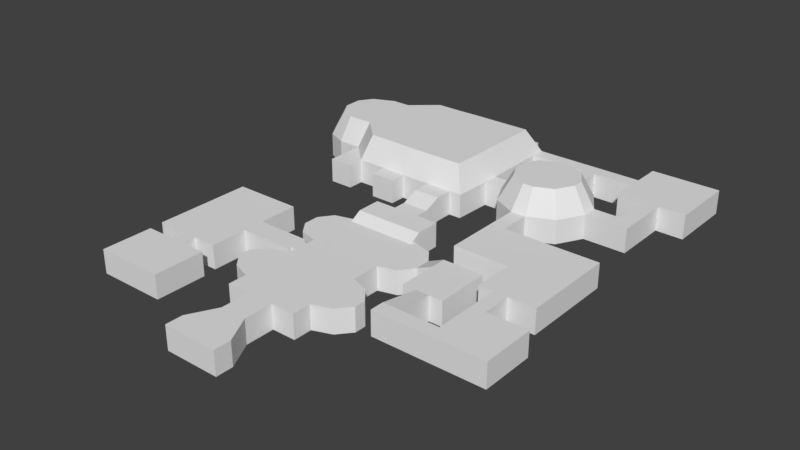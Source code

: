 # Source: dungeon_unknown.blend  (saved by Blender 2.79.0; exported with 4.5.12 LTS)
import bpy
from mathutils import Matrix  # noqa: F401  (used for matrix-valued properties, if any)

bpy.ops.wm.read_factory_settings(use_empty=True)
scene = bpy.context.scene
scene.name = 'Scene'

# ---- collections
col_collection_1 = bpy.data.collections.new('Collection 1'); scene.collection.children.link(col_collection_1)

# ---- world
world_world = bpy.data.worlds.new('World'); scene.world = world_world
world_world.color = (0.05088, 0.05088, 0.05088)
world_world.use_sun_shadow = False
world_world.sun_shadow_jitter_overblur = 0.0
world_world.cycles.sampling_method = 'MANUAL'

# ---- meshes
me_plane = bpy.data.meshes.new('Plane')
me_plane.from_pydata([(0.5843, 2.629, -4.895e-08), (-0.5105, 2.629, -4.895e-08), (1.58, 2.629, -4.895e-08), (-1.484, 2.629, -4.895e-08), (1.58, 3.409, -4.895e-08), (-1.484, 3.409, -4.895e-08), (1.58, 5.587, -4.895e-08), (-1.484, 5.587, -4.895e-08), (1.58, 5.859, -4.895e-08), (-1.484, 5.859, -4.895e-08), (1.58, 6.44, -4.895e-08), (-1.484, 6.44, -4.895e-08), (-1.412, 8.765, -4.895e-08), (-1.412, 6.44, -4.895e-08), (1.58, 8.765, -4.895e-08), (-1.484, 8.765, -4.895e-08), (1.58, 6.786, -4.895e-08), (-1.484, 6.786, -4.895e-08), (-1.412, 5.859, -4.895e-08), (-1.412, 5.587, -4.895e-08), (-1.412, 3.409, -4.895e-08), (-1.412, 2.629, -4.895e-08), (2.341, 3.689, -4.895e-08), (-2.246, 3.689, -4.895e-08), (2.341, 5.308, -4.895e-08), (-2.246, 5.308, -4.895e-08), (2.819, 4.257, -4.895e-08), (-2.724, 4.257, -4.895e-08), (2.819, 4.739, -4.895e-08), (-2.724, 4.739, -4.895e-08), (1.186, 0.2795, -4.895e-08), (-0.5105, 3.409, -4.895e-08), (-0.5105, 5.587, -4.895e-08), (-0.5105, 5.859, -4.895e-08), (-0.5105, 6.44, -4.895e-08), (-0.5105, 8.765, -4.895e-08), (-0.5105, 6.786, -4.895e-08), (-1.113, 0.2795, -4.895e-08), (-0.5105, 1.429, -4.895e-08), (0.5843, 3.409, -4.895e-08), (0.5843, 5.587, -4.895e-08), (0.5843, 5.859, -4.895e-08), (0.5843, 6.44, -4.895e-08), (0.5843, 8.765, -4.895e-08), (0.5843, 6.786, -4.895e-08), (-0.5105, 9.23, 0.3), (0.5843, 9.23, 0.3), (-1.412, 6.786, -4.895e-08), (0.5843, 1.429, -4.895e-08), (1.481, 2.629, -4.895e-08), (1.481, 3.409, -4.895e-08), (1.481, 5.587, -4.895e-08), (1.481, 5.859, -4.895e-08), (1.481, 6.44, -4.895e-08), (1.481, 8.765, -4.895e-08), (1.481, 6.786, -4.895e-08), (-1.412, 8.961, -4.895e-08), (1.58, 8.961, -4.895e-08), (-1.484, 8.961, -4.895e-08), (1.481, 8.961, -4.895e-08), (2.337, 8.593, -4.895e-08), (-2.242, 8.593, -4.895e-08), (2.337, 6.996, -4.895e-08), (-2.242, 6.996, -4.895e-08), (2.337, 8.751, -4.895e-08), (-2.242, 8.751, -4.895e-08), (2.749, 8.199, -4.895e-08), (-2.654, 8.141, -4.895e-08), (2.749, 7.548, -4.895e-08), (-2.654, 7.548, -4.895e-08), (3.426, 8.199, 0.3), (-2.654, 8.199, -4.895e-08), (3.426, 7.548, 0.3), (5.103, 8.199, 0.3), (5.103, 7.548, 0.3), (3.426, 5.973, 0.3), (5.103, 5.973, 0.3), (3.985, 7.548, 0.3), (4.544, 7.548, 0.3), (4.544, 8.199, 0.3), (3.985, 8.199, 0.3), (3.985, 5.973, 0.3), (4.544, 5.973, 0.3), (3.985, 4.289, 0.6), (4.544, 4.289, 0.6), (3.985, 3.708, 0.6), (4.544, 3.708, 0.6), (6.292, 4.289, 0.6), (6.292, 3.708, 0.6), (8.526, 4.289, 0.6), (8.526, 3.708, 0.6), (6.292, 5.913, 0.6), (8.526, 5.913, 0.6), (6.86, 3.708, 0.6), (6.86, 4.289, 0.6), (6.86, 5.913, 0.6), (6.292, 7.123, 0.6), (6.86, 7.123, 0.6), (5.701, 7.123, 0.6), (7.972, 7.123, 0.6), (6.292, 8.8, 0.6), (6.86, 8.8, 0.6), (5.701, 8.8, 0.6), (7.972, 8.8, 0.6), (6.292, 11.0, 0.6), (6.86, 11.0, 0.6), (5.701, 11.0, 0.6), (7.972, 11.0, 0.6), (4.032, 8.8, 0.6), (4.032, 11.0, 0.6), (3.414, 8.8, 0.6), (3.414, 11.0, 0.6), (-1.699, 5.859, -4.895e-08), (-1.699, 6.44, -4.895e-08), (-1.699, 6.599, -4.895e-08), (-1.699, 5.701, -4.895e-08), (-3.978, 5.859, -4.895e-08), (-3.978, 6.44, -4.895e-08), (-3.978, 6.599, -4.895e-08), (-3.978, 5.701, -4.895e-08), (-3.978, 8.269, -4.895e-08), (-3.978, 4.141, -4.895e-08), (-4.971, 5.859, -4.895e-08), (-4.971, 6.44, -4.895e-08), (-4.971, 6.599, -4.895e-08), (-4.971, 5.701, -4.895e-08), (-4.971, 8.269, -4.895e-08), (-4.971, 4.141, -4.895e-08), (-5.537, 5.859, -4.895e-08), (-5.537, 6.44, -4.895e-08), (-5.537, 6.599, -4.895e-08), (-5.537, 5.701, -4.895e-08), (-5.537, 8.269, -4.895e-08), (-5.537, 4.141, -4.895e-08), (-6.839, 5.859, -4.895e-08), (-6.839, 6.44, -4.895e-08), (-6.839, 6.599, -4.895e-08), (-6.839, 5.701, -4.895e-08), (-6.839, 8.269, -4.895e-08), (-6.839, 4.141, -4.895e-08), (-4.971, 3.56, -4.895e-08), (-5.537, 3.56, -4.895e-08), (-6.788, 3.56, -4.895e-08), (-3.904, 3.56, -4.895e-08), (-4.971, 1.412, -4.895e-08), (-5.537, 1.412, -4.895e-08), (-6.788, 1.412, -4.895e-08), (-3.904, 1.412, -4.895e-08), (-0.5105, 10.25, 0.3), (0.5843, 10.25, 0.3), (-1.393, 9.23, 0.3), (-1.393, 10.25, 0.3), (1.489, 9.23, 0.3), (1.489, 10.25, 0.3), (-0.5105, 10.8, 0.3), (0.5843, 10.8, 0.3), (-0.5105, 11.5, 0.6), (0.5843, 11.5, 0.6), (0.5843, 12.24, 0.6), (-1.768, 12.24, 0.6), (-2.791, 11.58, 0.6), (-2.791, 12.28, 0.6), (-4.034, 12.28, 0.6), (-5.02, 13.22, 0.6), (-7.389, 14.43, 0.6), (-7.418, 15.51, 0.6), (-6.874, 16.34, 0.6), (-5.763, 16.83, 0.6), (-5.05, 16.83, 0.6), (-2.71, 17.74, 0.6), (-2.71, 18.49, 0.6), (-1.695, 18.49, 0.6), (-0.4958, 18.45, 0.6), (0.5489, 18.45, 0.6), (0.5489, 17.79, 0.6), (1.152, 17.79, 0.6), (1.152, 17.2, 0.6), (-0.5105, 12.24, 0.6), (1.092, 12.24, 0.6), (-1.768, 11.58, 0.6), (-4.034, 11.6, 0.6), (-5.02, 11.6, 0.6), (-6.013, 13.23, 0.6), (-6.845, 13.59, 0.6), (-5.05, 18.45, 0.6), (-3.99, 18.45, 0.6), (-3.99, 17.74, 0.6), (-1.695, 17.78, 0.6), (-0.4958, 17.78, 0.6), (1.152, 14.46, 0.6), (1.152, 13.82, 0.6), (-2.675, 15.03, 0.6), (3.483, 17.79, 0.6), (3.483, 17.2, 0.6), (4.044, 17.79, 0.6), (4.044, 17.2, 0.6), (4.712, 17.79, 0.6), (4.712, 17.2, 0.6), (3.483, 15.89, 0.6), (4.044, 15.89, 0.6), (1.915, 14.46, 0.6), (1.915, 13.82, 0.6), (4.032, 12.29, 0.6), (3.414, 12.29, 0.6), (5.676, 14.46, 0.6), (5.676, 13.82, 0.6), (6.767, 14.46, 0.6), (6.767, 13.82, 0.6), (7.424, 14.46, 0.6), (7.424, 13.82, 0.6), (6.767, 15.03, 0.6), (7.424, 15.03, 0.6), (6.767, 16.16, 0.6), (7.424, 16.16, 0.6), (5.686, 17.79, 0.6), (5.686, 17.2, 0.6), (2.339, 15.37, 0.6), (5.042, 15.48, 0.6), (5.101, 12.78, 0.6), (2.426, 12.78, 0.6), (3.755, 14.11, 0.6), (6.756, 17.2, 0.6), (8.548, 16.15, 0.6), (8.548, 18.96, 0.6), (5.702, 16.18, 0.6), (5.686, 18.96, 0.6), (0.5843, 9.23, -4.895e-08), (-0.5105, 9.23, -4.895e-08), (-0.5105, 2.629, 1.0), (-1.484, 2.629, 1.0), (-1.484, 3.409, 1.0), (1.58, 5.587, 1.0), (-1.484, 5.587, 1.0), (1.58, 5.859, 1.0), (-1.484, 5.859, 1.0), (1.58, 6.44, 1.0), (-1.484, 6.44, 1.0), (1.58, 6.786, 1.0), (-1.484, 6.786, 1.0), (2.341, 3.689, 1.0), (-2.246, 5.308, 1.0), (2.819, 4.257, 1.0), (2.819, 4.739, 1.0), (1.186, 0.2795, 1.0), (-0.5105, 1.429, 1.0), (1.58, 8.961, 1.0), (2.337, 6.996, 1.0), (2.337, 8.751, 1.0), (2.749, 8.199, 1.0), (2.749, 7.548, 1.0), (-2.654, 7.548, 1.0), (3.426, 8.199, 1.3), (-2.654, 8.199, 1.0), (3.426, 7.548, 1.3), (3.426, 5.973, 1.3), (4.544, 8.199, 1.3), (3.985, 5.973, 1.3), (3.985, 3.708, 1.6), (8.526, 4.289, 1.6), (8.526, 3.708, 1.6), (6.292, 5.913, 1.6), (8.526, 5.913, 1.6), (6.86, 5.913, 1.6), (6.292, 7.123, 1.6), (6.86, 7.123, 1.6), (5.701, 8.8, 1.6), (7.972, 8.8, 1.6), (6.292, 11.0, 1.6), (5.701, 11.0, 1.6), (4.032, 8.8, 1.6), (4.032, 11.0, 1.6), (3.414, 8.8, 1.6), (-1.699, 5.701, 1.0), (-3.978, 5.701, 1.0), (-3.978, 4.141, 1.0), (-4.971, 8.269, 1.0), (-4.971, 4.141, 1.0), (-5.537, 4.141, 1.0), (-6.839, 5.859, 1.0), (-6.839, 6.44, 1.0), (-6.839, 5.701, 1.0), (-6.839, 8.269, 1.0), (-6.839, 4.141, 1.0), (-5.537, 3.56, 1.0), (-5.537, 1.412, 1.0), (-0.5105, 10.25, 1.3), (0.5843, 10.25, 1.3), (-1.393, 9.23, 1.3), (-1.393, 10.25, 1.3), (1.489, 10.25, 1.3), (-0.5105, 10.8, 1.3), (0.5843, 10.8, 1.3), (0.5843, 12.75, 2.6), (-2.791, 11.58, 1.6), (0.5489, 18.45, 1.6), (-0.5105, 12.75, 2.6), (-4.034, 11.6, 1.6), (-5.907, 13.75, 2.6), (-6.498, 14.0, 2.6), (-5.05, 18.45, 1.6), (-0.4939, 17.26, 2.6), (3.483, 17.79, 1.6), (4.032, 12.29, 1.6), (3.414, 12.29, 1.6), (6.767, 13.82, 1.6), (7.424, 14.46, 1.6), (7.424, 13.82, 1.6), (5.101, 12.78, 1.6), (0.5843, 2.629, 1.0), (1.58, 2.629, 1.0), (1.58, 3.409, 1.0), (-1.412, 8.765, 1.0), (-1.412, 6.44, 1.0), (1.58, 8.765, 1.0), (-1.484, 8.765, 1.0), (-1.412, 5.859, 1.0), (-1.412, 5.587, 1.0), (-1.412, 3.409, 1.0), (-1.412, 2.629, 1.0), (-2.246, 3.689, 1.0), (2.341, 5.308, 1.0), (-2.724, 4.257, 1.0), (-2.724, 4.739, 1.0), (-0.5105, 3.409, 1.0), (-0.5105, 5.587, 1.0), (-0.5105, 5.859, 1.0), (-0.5105, 6.44, 1.0), (-0.5105, 8.765, 1.0), (-0.5105, 6.786, 1.0), (-1.113, 0.2795, 1.0), (0.5843, 3.409, 1.0), (0.5843, 5.587, 1.0), (0.5843, 5.859, 1.0), (0.5843, 6.44, 1.0), (0.5843, 8.765, 1.0), (0.5843, 6.786, 1.0), (-0.5105, 9.23, 1.3), (0.5843, 9.23, 1.3), (-1.412, 6.786, 1.0), (0.5843, 1.429, 1.0), (1.481, 2.629, 1.0), (1.481, 3.409, 1.0), (1.481, 5.587, 1.0), (1.481, 5.859, 1.0), (1.481, 6.44, 1.0), (1.481, 8.765, 1.0), (1.481, 6.786, 1.0), (-1.412, 8.961, 1.0), (-1.484, 8.961, 1.0), (1.481, 8.961, 1.0), (2.337, 8.593, 1.0), (-2.242, 8.593, 1.0), (-2.242, 6.996, 1.0), (-2.242, 8.751, 1.0), (-2.654, 8.141, 1.0), (5.103, 8.199, 1.3), (5.103, 7.548, 1.3), (5.103, 5.973, 1.3), (3.985, 7.548, 1.3), (4.544, 7.548, 1.3), (3.985, 8.199, 1.3), (4.544, 5.973, 1.3), (3.985, 4.289, 1.6), (4.544, 4.289, 1.6), (4.544, 3.708, 1.6), (6.292, 4.289, 1.6), (6.292, 3.708, 1.6), (6.86, 3.708, 1.6), (6.86, 4.289, 1.6), (5.701, 7.123, 1.6), (7.972, 7.123, 1.6), (6.292, 8.8, 1.6), (6.86, 8.8, 1.6), (6.86, 11.0, 1.6), (7.972, 11.0, 1.6), (3.414, 11.0, 1.6), (-1.699, 5.859, 1.0), (-1.699, 6.44, 1.0), (-1.699, 6.599, 1.0), (-3.978, 5.859, 1.0), (-3.978, 6.44, 1.0), (-3.978, 6.599, 1.0), (-3.978, 8.269, 1.0), (-4.971, 5.859, 1.0), (-4.971, 6.44, 1.0), (-4.971, 6.599, 1.0), (-4.971, 5.701, 1.0), (-5.537, 5.859, 1.0), (-5.537, 6.44, 1.0), (-5.537, 6.599, 1.0), (-5.537, 5.701, 1.0), (-5.537, 8.269, 1.0), (-6.839, 6.599, 1.0), (-4.971, 3.56, 1.0), (-6.788, 3.56, 1.0), (-3.904, 3.56, 1.0), (-4.971, 1.412, 1.0), (-6.788, 1.412, 1.0), (-3.904, 1.412, 1.0), (1.489, 9.23, 1.3), (-0.5105, 11.5, 1.6), (0.5843, 11.5, 1.6), (-1.757, 12.75, 2.6), (-2.78, 12.8, 2.6), (-3.828, 12.8, 2.6), (-4.812, 13.74, 2.6), (-6.879, 14.59, 2.6), (-6.9, 15.36, 2.6), (-6.528, 15.93, 2.6), (-5.654, 16.32, 2.6), (-4.859, 16.32, 2.6), (-2.701, 17.23, 2.6), (-2.71, 18.49, 1.6), (-1.695, 18.49, 1.6), (-0.4958, 18.45, 1.6), (0.5507, 17.27, 2.6), (0.6379, 17.27, 2.6), (0.6379, 17.2, 2.6), (0.5968, 12.75, 2.6), (-1.768, 11.58, 1.6), (-5.02, 11.6, 1.6), (-3.99, 18.45, 1.6), (-3.799, 17.23, 2.6), (-1.695, 17.78, 1.6), (0.6379, 14.46, 2.6), (0.6379, 13.83, 2.6), (-2.675, 15.03, 2.6), (3.483, 17.2, 1.6), (4.044, 17.79, 1.6), (4.044, 17.2, 1.6), (4.712, 17.79, 1.6), (4.712, 17.2, 1.6), (3.483, 15.89, 1.6), (4.044, 15.89, 1.6), (1.915, 14.46, 1.6), (1.915, 13.82, 1.6), (5.676, 14.46, 1.6), (5.676, 13.82, 1.6), (6.767, 14.46, 1.6), (6.767, 15.03, 1.6), (7.424, 15.03, 1.6), (6.767, 16.16, 1.6), (7.424, 16.16, 1.6), (5.686, 17.79, 1.6), (5.686, 17.2, 1.6), (2.339, 15.37, 1.6), (5.042, 15.48, 1.6), (2.426, 12.78, 1.6), (6.756, 17.2, 1.6), (8.548, 16.15, 1.6), (8.548, 18.96, 1.6), (5.702, 16.18, 1.6), (5.686, 18.96, 1.6), (-6.013, 13.23, 1.6), (-6.845, 13.59, 1.6), (-2.791, 12.28, 1.6), (-4.034, 12.28, 1.6), (-7.389, 14.43, 1.6), (-7.418, 15.51, 1.6), (-6.874, 16.34, 1.6), (-5.763, 16.83, 1.6), (-5.05, 16.83, 1.6), (0.5489, 17.79, 1.6), (1.152, 17.79, 1.6), (1.152, 17.2, 1.6), (1.152, 14.46, 1.6), (1.152, 13.82, 1.6), (1.092, 12.24, 1.6), (-3.99, 17.74, 1.6), (-2.71, 17.74, 1.6), (-1.686, 17.26, 2.6), (-1.768, 12.24, 1.6), (-5.02, 13.22, 1.6), (-0.4958, 17.78, 1.6), (0.5843, 12.24, 1.6), (-0.5105, 12.24, 1.6), (3.961, 12.83, 2.6), (4.709, 13.17, 2.6), (3.577, 15.35, 2.6), (3.97, 15.35, 2.6), (2.479, 14.35, 2.6), (2.479, 13.9, 2.6), (5.112, 14.35, 2.6), (5.112, 13.9, 2.6), (2.776, 14.98, 2.6), (4.668, 15.06, 2.6), (2.837, 13.18, 2.6), (3.767, 14.1, 2.6), (3.529, 12.83, 2.6), (1.186, -0.4357, -4.895e-08), (-1.113, -0.4357, -4.895e-08), (1.186, -0.4357, 1.0), (-1.113, -0.4357, 1.0)], [], [(0, 2, 49), (49, 2, 4, 50), (50, 4, 6, 51), (51, 6, 8, 52), (52, 8, 10, 53), (53, 10, 16, 55), (3, 21, 20, 5), (55, 16, 14, 54), (1, 21, 3), (5, 7, 25, 23), (6, 4, 22, 24), (23, 25, 29, 27), (24, 22, 26, 28), (47, 36, 35, 12), (13, 34, 36, 47), (18, 33, 34, 13), (19, 32, 33, 18), (20, 31, 32, 19), (21, 1, 31, 20), (36, 44, 43, 35), (34, 42, 44, 36), (33, 41, 42, 34), (32, 40, 41, 33), (31, 39, 40, 32), (1, 0, 39, 31), (48, 38, 37, 30), (35, 43, 226, 227), (5, 20, 19, 7), (7, 19, 18, 9), (9, 18, 13, 11), (11, 13, 47, 17), (17, 47, 12, 15), (44, 55, 54, 43), (42, 53, 55, 44), (41, 52, 53, 42), (40, 51, 52, 41), (39, 50, 51, 40), (0, 49, 50, 39), (0, 1, 38, 48), (54, 14, 57, 59), (15, 12, 56, 58), (14, 16, 62, 60), (57, 14, 60, 64), (17, 15, 61, 63), (15, 58, 65, 61), (61, 65, 71, 67), (63, 61, 67, 69), (64, 60, 66), (60, 62, 68, 66), (66, 68, 72, 70), (79, 78, 74, 73), (77, 72, 75, 81), (74, 78, 82, 76), (78, 77, 81, 82), (70, 72, 77, 80), (80, 77, 78, 79), (82, 81, 83, 84), (84, 83, 85, 86), (84, 86, 88, 87), (94, 93, 90, 89), (94, 89, 92, 95), (87, 94, 95, 91), (87, 88, 93, 94), (91, 95, 97, 96), (97, 99, 103, 101), (96, 100, 102, 98), (96, 97, 101, 100), (101, 103, 107, 105), (100, 104, 106, 102), (100, 101, 105, 104), (106, 109, 108, 102), (109, 111, 110, 108), (9, 11, 113, 112), (112, 116, 119, 115), (113, 114, 118, 117), (112, 113, 117, 116), (118, 120, 126, 124), (117, 118, 124, 123), (119, 125, 127, 121), (116, 122, 125, 119), (116, 117, 123, 122), (124, 126, 132, 130), (123, 124, 130, 129), (125, 131, 133, 127), (122, 128, 131, 125), (122, 123, 129, 128), (130, 132, 138, 136), (129, 130, 136, 135), (131, 137, 139, 133), (128, 134, 137, 131), (128, 129, 135, 134), (133, 141, 140, 127), (140, 144, 147, 143), (141, 142, 146, 145), (141, 145, 144, 140), (45, 46, 149, 148), (45, 148, 151, 150), (149, 46, 152, 153), (148, 149, 155, 154), (154, 155, 157, 156), (156, 157, 158, 177), (184, 168, 185), (170, 169, 187, 171), (168, 186, 185), (172, 188, 174, 173), (179, 159, 161, 160), (180, 162, 181), (162, 163, 181), (187, 191, 188), (177, 191, 159), (190, 191, 178), (163, 191, 182), (188, 191, 174), (182, 191, 183), (168, 191, 186), (183, 191, 164), (186, 191, 169), (159, 191, 161), (164, 191, 165), (174, 191, 175), (161, 191, 162), (177, 158, 191), (165, 191, 166), (175, 191, 176), (166, 191, 167), (176, 191, 189), (162, 191, 163), (158, 178, 191), (167, 191, 168), (169, 191, 187), (189, 191, 190), (175, 176, 193, 192), (192, 193, 195, 194), (194, 195, 197, 196), (195, 193, 198, 199), (189, 190, 201, 200), (111, 109, 202, 203), (205, 207, 206, 204), (207, 209, 208, 206), (208, 211, 210, 206), (211, 213, 212, 210), (196, 197, 215, 214), (202, 218, 220), (200, 220, 216), (219, 220, 201), (217, 220, 204), (204, 220, 205), (199, 220, 217), (203, 202, 220), (203, 220, 219), (200, 201, 220), (216, 220, 198), (199, 198, 220), (218, 205, 220), (215, 224, 221), (225, 221, 223), (212, 213, 221), (214, 221, 225), (214, 215, 221), (212, 221, 224), (223, 221, 222), (222, 221, 213), (227, 226, 46, 45), (45, 150, 12, 35), (45, 35, 227), (152, 46, 43, 54), (46, 226, 43), (56, 12, 150), (54, 59, 152), (198, 193, 427, 432), (26, 22, 239, 241), (193, 176, 464, 427), (86, 85, 257, 364), (118, 114, 378, 381), (85, 83, 362, 257), (150, 151, 288, 287), (38, 1, 228, 244), (189, 200, 434, 465), (120, 118, 381, 382), (201, 190, 466, 435), (151, 148, 285, 288), (119, 121, 274, 273), (88, 86, 364, 366), (153, 152, 399, 289), (58, 56, 347, 348), (111, 203, 303, 375), (84, 87, 365, 363), (149, 153, 289, 286), (59, 57, 245, 349), (202, 109, 270, 302), (89, 90, 259, 258), (90, 93, 367, 259), (148, 154, 290, 285), (207, 205, 437, 304), (155, 149, 286, 291), (126, 120, 382, 275), (204, 206, 438, 436), (92, 89, 258, 261), (208, 209, 306, 305), (87, 91, 260, 365), (154, 156, 400, 290), (209, 207, 304, 306), (93, 88, 366, 367), (157, 155, 291, 401), (152, 59, 349, 399), (121, 127, 276, 274), (158, 157, 401, 474), (56, 150, 287, 347), (95, 92, 261, 262), (160, 161, 455, 293), (2, 0, 308, 309), (211, 208, 305, 440), (161, 162, 456, 455), (1, 3, 229, 228), (156, 177, 475, 400), (62, 16, 237, 246), (206, 210, 439, 438), (164, 165, 458, 457), (178, 158, 474, 467), (57, 64, 247, 245), (165, 166, 459, 458), (4, 2, 309, 310), (177, 159, 471, 475), (17, 63, 352, 238), (213, 211, 440, 442), (97, 95, 262, 264), (166, 167, 460, 459), (3, 5, 230, 229), (159, 179, 419, 471), (210, 212, 441, 439), (91, 96, 263, 260), (167, 168, 461, 460), (179, 160, 293, 419), (65, 58, 348, 353), (96, 98, 369, 263), (169, 170, 412, 469), (162, 180, 296, 456), (132, 126, 275, 391), (196, 214, 443, 430), (99, 97, 264, 370), (170, 171, 413, 412), (181, 163, 472, 420), (69, 67, 354, 250), (215, 197, 431, 444), (172, 173, 294, 414), (163, 182, 453, 472), (72, 68, 249, 253), (200, 216, 445, 434), (173, 174, 462, 294), (8, 6, 231, 233), (183, 164, 457, 454), (67, 71, 252, 354), (199, 217, 446, 433), (174, 175, 463, 462), (7, 9, 234, 232), (168, 184, 299, 461), (216, 198, 432, 445), (48, 30, 243, 339), (103, 99, 370, 266), (186, 169, 469, 468), (71, 65, 353, 252), (218, 202, 302, 307), (37, 38, 244, 329), (180, 181, 420, 296), (10, 8, 233, 235), (171, 187, 423, 413), (63, 69, 250, 352), (134, 135, 279, 278), (217, 204, 436, 446), (98, 102, 265, 369), (182, 183, 454, 453), (188, 172, 414, 473), (135, 136, 392, 279), (203, 219, 447, 303), (184, 185, 421, 299), (176, 189, 465, 464), (137, 134, 278, 280), (205, 218, 307, 437), (104, 105, 373, 267), (185, 186, 468, 421), (68, 62, 246, 249), (136, 138, 281, 392), (219, 201, 435, 447), (106, 104, 267, 268), (187, 188, 473, 423), (64, 66, 248, 247), (139, 137, 280, 282), (105, 107, 374, 373), (66, 70, 251, 248), (138, 132, 391, 281), (107, 103, 266, 374), (190, 178, 467, 466), (73, 74, 356, 355), (222, 213, 442, 449), (223, 222, 449, 450), (70, 80, 360, 251), (133, 139, 282, 277), (225, 223, 450, 452), (76, 82, 361, 357), (212, 224, 451, 441), (16, 10, 235, 237), (75, 72, 253, 254), (224, 215, 444, 451), (102, 108, 269, 265), (11, 17, 238, 236), (74, 76, 357, 356), (214, 225, 452, 443), (109, 106, 268, 270), (127, 140, 393, 276), (0, 48, 339, 308), (110, 111, 375, 271), (141, 133, 277, 283), (108, 110, 271, 269), (79, 73, 355, 255), (142, 141, 283, 394), (80, 79, 255, 360), (140, 143, 395, 393), (5, 23, 319, 230), (81, 75, 254, 256), (144, 145, 284, 396), (113, 11, 236, 377), (25, 7, 232, 240), (145, 146, 397, 284), (9, 112, 376, 234), (192, 194, 428, 301), (6, 24, 320, 231), (147, 144, 396, 398), (114, 113, 377, 378), (22, 4, 310, 239), (143, 147, 398, 395), (112, 115, 272, 376), (28, 26, 241, 242), (194, 196, 430, 428), (27, 29, 322, 321), (146, 142, 394, 397), (197, 195, 429, 431), (23, 27, 321, 319), (29, 25, 240, 322), (83, 81, 256, 362), (115, 119, 273, 272), (195, 199, 433, 429), (24, 28, 242, 320), (175, 192, 301, 463), (82, 84, 363, 361), (340, 341, 310, 309), (341, 342, 231, 310), (342, 343, 233, 231), (343, 344, 235, 233), (344, 346, 237, 235), (229, 230, 317, 318), (346, 345, 313, 237), (230, 319, 240, 232), (231, 320, 239, 310), (319, 321, 322, 240), (320, 242, 241, 239), (338, 311, 327, 328), (312, 338, 328, 326), (315, 312, 326, 325), (316, 315, 325, 324), (317, 316, 324, 323), (318, 317, 323, 228), (328, 327, 334, 335), (326, 328, 335, 333), (325, 326, 333, 332), (324, 325, 332, 331), (323, 324, 331, 330), (228, 323, 330, 308), (339, 243, 329, 244), (327, 336, 337, 334), (230, 232, 316, 317), (232, 234, 315, 316), (234, 236, 312, 315), (236, 238, 338, 312), (238, 314, 311, 338), (335, 334, 345, 346), (333, 335, 346, 344), (332, 333, 344, 343), (331, 332, 343, 342), (330, 331, 342, 341), (308, 330, 341, 340), (308, 339, 244, 228), (345, 349, 245, 313), (314, 348, 347, 311), (313, 350, 246, 237), (245, 247, 350, 313), (238, 352, 351, 314), (314, 351, 353, 348), (351, 354, 252, 353), (352, 250, 354, 351), (247, 248, 350), (350, 248, 249, 246), (248, 251, 253, 249), (255, 355, 356, 359), (358, 256, 254, 253), (356, 357, 361, 359), (359, 361, 256, 358), (251, 360, 358, 253), (360, 255, 359, 358), (361, 363, 362, 256), (363, 364, 257, 362), (363, 365, 366, 364), (368, 258, 259, 367), (368, 262, 261, 258), (365, 260, 262, 368), (365, 368, 367, 366), (260, 263, 264, 262), (264, 372, 266, 370), (263, 369, 265, 371), (263, 371, 372, 264), (372, 373, 374, 266), (371, 265, 268, 267), (371, 267, 373, 372), (268, 265, 269, 270), (270, 269, 271, 375), (234, 376, 377, 236), (376, 272, 273, 379), (377, 380, 381, 378), (376, 379, 380, 377), (381, 385, 275, 382), (380, 384, 385, 381), (273, 274, 276, 386), (379, 273, 386, 383), (379, 383, 384, 380), (385, 389, 391, 275), (384, 388, 389, 385), (386, 276, 277, 390), (383, 386, 390, 387), (383, 387, 388, 384), (389, 392, 281, 391), (388, 279, 392, 389), (390, 277, 282, 280), (387, 390, 280, 278), (387, 278, 279, 388), (277, 276, 393, 283), (393, 395, 398, 396), (283, 284, 397, 394), (283, 393, 396, 284), (336, 285, 286, 337), (336, 287, 288, 285), (286, 289, 399, 337), (285, 290, 291, 286), (290, 400, 401, 291), (400, 475, 474, 401), (299, 421, 461), (412, 413, 423, 469), (461, 421, 468), (414, 294, 462, 473), (419, 293, 455, 471), (296, 420, 456), (456, 420, 472), (470, 300, 426), (295, 402, 426), (425, 418, 426), (405, 297, 426), (300, 415, 426), (297, 298, 426), (410, 422, 426), (298, 406, 426), (422, 411, 426), (402, 403, 426), (406, 407, 426), (415, 416, 426), (403, 404, 426), (295, 426, 292), (407, 408, 426), (416, 417, 426), (408, 409, 426), (417, 424, 426), (404, 405, 426), (292, 426, 418), (409, 410, 426), (411, 470, 426), (424, 425, 426), (463, 301, 427, 464), (301, 428, 429, 427), (428, 430, 431, 429), (429, 433, 432, 427), (465, 434, 435, 466), (375, 303, 302, 270), (437, 436, 438, 304), (304, 438, 305, 306), (305, 438, 439, 440), (440, 439, 441, 442), (430, 443, 444, 431), (302, 303, 488, 476), (433, 446, 485, 479), (432, 433, 479, 478), (303, 447, 486, 488), (447, 435, 481, 486), (435, 434, 480, 481), (436, 437, 483, 482), (307, 302, 476, 477), (434, 445, 484, 480), (446, 436, 482, 485), (445, 432, 478, 484), (437, 307, 477, 483), (444, 448, 451), (452, 450, 448), (441, 448, 442), (443, 452, 448), (443, 448, 444), (441, 451, 448), (450, 449, 448), (449, 442, 448), (336, 327, 311, 287), (399, 345, 334, 337), (298, 297, 453, 454), (404, 403, 455, 456), (407, 406, 457, 458), (408, 407, 458, 459), (409, 408, 459, 460), (410, 409, 460, 461), (416, 415, 462, 463), (417, 416, 463, 464), (425, 424, 465, 466), (418, 425, 466, 467), (411, 422, 468, 469), (424, 417, 464, 465), (470, 411, 469, 423), (422, 410, 461, 468), (403, 402, 471, 455), (405, 404, 456, 472), (300, 470, 423, 473), (292, 418, 467, 474), (402, 295, 475, 471), (297, 405, 472, 453), (406, 298, 454, 457), (295, 292, 474, 475), (415, 300, 473, 462), (476, 487, 477), (480, 484, 487), (486, 481, 487), (485, 482, 487), (482, 483, 487), (479, 485, 487), (488, 487, 476), (488, 486, 487), (480, 487, 481), (484, 478, 487), (479, 487, 478), (477, 487, 483), (243, 30, 489, 491), (329, 243, 491, 492), (37, 329, 492, 490), (30, 37, 490, 489), (492, 491, 489, 490), (287, 311, 347), (345, 399, 349)])
me_plane.use_remesh_preserve_volume = False
me_plane.use_remesh_preserve_attributes = False
me_plane.use_mirror_vertex_groups = False
me_plane.update()

# ---- objects
ob_plane = bpy.data.objects.new('Plane', me_plane)

# ---- transforms, parenting, visibility, modifiers, constraints
ob_plane.location = (0.0, 0.0, 0.0)
ob_plane.lineart.crease_threshold = 0.0

# ---- collection membership
col_collection_1.objects.link(ob_plane)

# ---- scene / render settings (as saved in the file)
scene.frame_start = 1; scene.frame_end = 250; scene.frame_set(1)
scene.render.engine = 'BLENDER_EEVEE_NEXT'
scene.render.resolution_percentage = 50
scene.render.dither_intensity = 0.0
scene.cycles.use_denoising = False
scene.cycles.samples = 128
scene.cycles.sampling_pattern = 'TABULATED_SOBOL'
scene.cycles.use_adaptive_sampling = False
scene.cycles.use_light_tree = False
scene.cycles.blur_glossy = 0.0
scene.cycles.sample_clamp_indirect = 0.0
scene.view_settings.view_transform = 'Standard'
bpy.context.view_layer.update()

# ---- added for rendering (the .blend has no active camera and no usable light): camera, sun
cam_auto = bpy.data.cameras.new('AutoCamera')
cam_auto.lens = 50.0
cam_auto.sensor_width = 36.0
cam_auto.clip_end = 1000.0
ob_auto_camera = bpy.data.objects.new('AutoCamera', cam_auto)
scene.collection.objects.link(ob_auto_camera)
ob_auto_camera.location = (23.9296, -18.7778, 19.9918)
ob_auto_camera.rotation_euler = (1.09748, -7.21219e-08, 0.694738)
scene.camera = ob_auto_camera
light_auto_sun = bpy.data.lights.new('AutoSun', 'SUN')
light_auto_sun.energy = 3.0
light_auto_sun.angle = 0.0523599
ob_auto_sun = bpy.data.objects.new('AutoSun', light_auto_sun)
scene.collection.objects.link(ob_auto_sun)
ob_auto_sun.rotation_euler = (0.872665, 0.174533, 0.523599)
bpy.context.view_layer.update()

